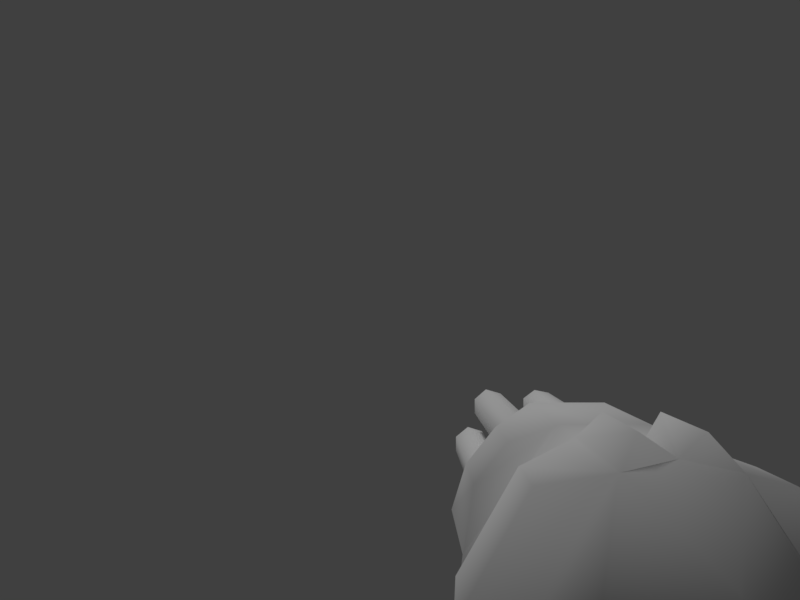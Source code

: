 # Source: SMinigun.blend  (saved by Blender 2.79.7; exported with 4.5.12 LTS)
import bpy
from mathutils import Matrix  # noqa: F401  (used for matrix-valued properties, if any)

bpy.ops.wm.read_factory_settings(use_empty=True)
scene = bpy.context.scene
scene.name = 'Scene'

# ---- collections
col_collection_1 = bpy.data.collections.new('Collection 1'); scene.collection.children.link(col_collection_1)

# ---- materials (node trees are filled in below, after node groups)
mat_material = bpy.data.materials.new('Material')
mat_material.alpha_threshold = 0.0
mat_material.use_transparent_shadow = False
mat_material.roughness = 0.5
mat_material.specular_intensity = 0.0
mat_material.line_color = (0.0, 0.0, 0.0, 1.0)

# ---- material node trees

# ---- world
world_world = bpy.data.worlds.new('World'); scene.world = world_world
world_world.color = (0.05088, 0.05088, 0.05088)
world_world.use_sun_shadow = False
world_world.sun_shadow_jitter_overblur = 0.0

# ---- cameras
cam_camera_001 = bpy.data.cameras.new('Camera.001')
cam_camera_001.clip_end = 100.0
cam_camera_001.lens = 38.63
cam_camera_001.sensor_width = 32.0
cam_camera_001.sensor_height = 18.0
cam_camera_001.display_size = 2.0
cam_camera_001.lens_unit = 'FOV'
cam_camera_001.dof.focus_distance = 0.0
cam_camera_001.dof.aperture_fstop = 128.0
cam_camera_001.dof.aperture_blades = 6

# ---- lights
light_lamp = bpy.data.lights.new('Lamp', 'SUN')
light_lamp.transmission_factor = 0.0
light_lamp.cutoff_distance = 30.0
light_lamp.angle = 0.1993
light_lamp.energy = 1.0
light_lamp.shadow_buffer_clip_start = 1.001
light_lamp.shadow_soft_size = 0.1
light_lamp.shadow_cascade_max_distance = 1000.0

# ---- meshes
me_minigun_0_1299 = bpy.data.meshes.new('Minigun_0.1299')
me_minigun_0_1299.from_pydata([(-0.03639, -0.1041, 0.08651), (-0.03639, -0.1501, 0.03806), (-0.1676, -0.1501, 0.03806), (-0.1676, -0.1041, 0.08651), (-0.6578, 0.1094, -0.06147), (-0.6578, -0.1189, -0.06147), (-0.6383, -0.001553, 0.05198), (-0.4947, -0.0366, -0.1624), (-0.5101, -0.1837, -0.0929), (-0.4947, 0.03143, -0.1624), (-0.507, 0.1718, -0.09439), (-0.2087, -0.1642, -0.03207), (0.01899, -0.1642, -0.03207), (0.02001, -0.04971, 0.1118), (-0.2087, -0.04971, 0.1118), (-0.3132, -0.1837, -0.08991), (-0.3132, -0.04971, 0.1118), (-0.3625, -0.1782, -0.01227), (-0.3625, -0.1122, 0.0916), (-0.4609, -0.1782, -0.01227), (-0.4609, -0.1122, 0.0916), (-0.5101, -0.04971, 0.1118), (-0.3102, 0.04982, 0.1118), (-0.2066, 0.04982, 0.1118), (-0.2066, 0.155, -0.03207), (-0.3102, 0.1718, -0.09439), (-0.3594, 0.112, 0.0916), (-0.3594, 0.1717, -0.01227), (-0.4578, 0.112, 0.0916), (-0.4578, 0.1717, -0.01227), (-0.507, 0.04982, 0.1118), (0.02001, 0.04982, 0.1118), (-0.1728, 0.1398, 0.03865), (-0.1676, 0.101, 0.0858), (-0.02921, 0.101, 0.0858), (-0.03434, 0.1398, 0.03865), (0.02206, 0.155, -0.03207), (-0.4824, -0.02868, 0.1408), (-0.3368, -0.02868, 0.1408), (-0.4917, -0.001553, 0.1203), (-0.4824, 0.02805, 0.1408), (-0.3368, 0.02805, 0.1408), (-0.3297, -0.001553, 0.09025), (0.622, 0.05123, -0.03278), (-0.00304, 0.05123, -0.03278), (0.622, 0.06353, -0.008172), (-0.00304, 0.06353, -0.008172), (0.622, 0.09087, 3.104e-05), (-0.00304, 0.09087, 3.104e-05), (0.622, 0.1141, -0.01911), (-0.00304, 0.1141, -0.01911), (0.622, 0.1141, -0.04645), (-0.00304, 0.1141, -0.04645), (0.622, 0.09087, -0.06559), (-0.00304, 0.09087, -0.06559), (0.622, 0.06353, -0.05739), (-0.00304, 0.06353, -0.05739), (0.622, -0.08114, 0.03987), (-0.00304, -0.08114, 0.03987), (0.622, -0.06747, 0.06722), (-0.00304, -0.06747, 0.06722), (0.622, -0.04013, 0.07269), (-0.00304, -0.04013, 0.07269), (0.622, -0.01825, 0.05628), (-0.00304, -0.01825, 0.05628), (0.622, -0.01825, 0.0262), (-0.00304, -0.01825, 0.0262), (0.622, -0.04013, 0.009797), (-0.00304, -0.04013, 0.009797), (0.622, -0.06747, 0.01527), (-0.00304, -0.06747, 0.01527), (0.622, 0.01442, 0.04105), (-0.002357, 0.01442, 0.04105), (0.622, 0.02673, 0.06566), (-0.002357, 0.02673, 0.06566), (0.622, 0.05544, 0.07386), (-0.002357, 0.05544, 0.07386), (0.622, 0.07731, 0.05472), (-0.002357, 0.07731, 0.05472), (0.622, 0.07731, 0.02737), (-0.002357, 0.07731, 0.02737), (0.622, 0.05544, 0.008234), (-0.002357, 0.05544, 0.008234), (0.622, 0.02673, 0.01644), (-0.002357, 0.02673, 0.01644), (0.622, -0.1164, -0.032), (-0.002357, -0.1164, -0.032), (0.622, -0.1041, -0.007392), (-0.002357, -0.1041, -0.007392), (0.622, -0.07673, -0.001922), (-0.002357, -0.07673, -0.001922), (0.622, -0.05486, -0.01833), (-0.002357, -0.05486, -0.01833), (0.622, -0.05486, -0.04567), (-0.002357, -0.05486, -0.04567), (0.622, -0.07673, -0.06481), (-0.002357, -0.07673, -0.06481), (0.622, -0.1041, -0.05934), (-0.002357, -0.1041, -0.05934), (-0.4019, -0.01209, -0.1624), (-0.4019, 0.00692, -0.1624), (-0.5583, -0.1327, -0.1503), (-0.5573, 0.1188, -0.1503), (0.02001, -0.04766, -0.1182), (0.02001, 0.04675, -0.1182), (-0.5074, -0.02174, -0.2337), (-0.5074, 0.01657, -0.2337), (-0.4592, -0.01094, -0.245), (-0.4592, 0.005775, -0.245)], [], [(2, 1, 0, 3), (6, 4, 5), (5, 101, 8), (10, 102, 4), (4, 101, 5), (4, 102, 101), (1, 11, 12), (11, 1, 2), (3, 0, 13), (3, 13, 14), (0, 1, 13), (14, 2, 3), (14, 11, 2), (14, 15, 11), (15, 14, 16), (19, 17, 18), (19, 18, 20), (20, 18, 16), (20, 16, 21), (16, 17, 15), (18, 17, 16), (15, 17, 8), (17, 19, 8), (19, 20, 8), (20, 21, 8), (24, 22, 23), (22, 24, 25), (28, 26, 27), (28, 27, 29), (29, 27, 25), (29, 25, 10), (25, 26, 22), (27, 26, 25), (22, 26, 30), (26, 28, 30), (28, 29, 30), (29, 10, 30), (31, 14, 13), (14, 31, 23), (23, 16, 14), (23, 22, 16), (33, 32, 23), (32, 24, 23), (30, 6, 21), (30, 4, 6), (4, 30, 10), (21, 6, 5), (21, 5, 8), (33, 34, 35), (33, 35, 32), (32, 35, 36), (32, 36, 24), (36, 34, 31), (35, 34, 36), (31, 34, 23), (34, 33, 23), (16, 37, 21), (37, 16, 38), (37, 39, 21), (39, 30, 21), (40, 30, 39), (40, 22, 30), (22, 40, 41), (22, 42, 16), (42, 38, 16), (42, 22, 41), (42, 41, 39), (42, 39, 38), (39, 37, 38), (39, 41, 40), (45, 44, 43), (46, 44, 45), (47, 46, 45), (48, 46, 47), (49, 48, 47), (50, 48, 49), (51, 50, 49), (52, 50, 51), (53, 52, 51), (54, 52, 53), (55, 54, 53), (56, 54, 55), (43, 56, 55), (44, 56, 43), (1, 12, 13), (59, 58, 57), (60, 58, 59), (61, 60, 59), (62, 60, 61), (63, 62, 61), (64, 62, 63), (65, 64, 63), (66, 64, 65), (67, 66, 65), (68, 66, 67), (69, 68, 67), (70, 68, 69), (57, 70, 69), (58, 70, 57), (73, 72, 71), (74, 72, 73), (75, 74, 73), (76, 74, 75), (77, 76, 75), (78, 76, 77), (79, 78, 77), (80, 78, 79), (81, 80, 79), (82, 80, 81), (83, 82, 81), (84, 82, 83), (71, 84, 83), (72, 84, 71), (87, 86, 85), (88, 86, 87), (89, 88, 87), (90, 88, 89), (91, 90, 89), (92, 90, 91), (93, 92, 91), (94, 92, 93), (95, 94, 93), (96, 94, 95), (97, 96, 95), (98, 96, 97), (85, 98, 97), (86, 98, 85), (13, 12, 36), (104, 36, 12), (77, 73, 83), (45, 55, 51), (93, 89, 85), (61, 59, 67), (81, 79, 83), (79, 77, 83), (77, 75, 73), (73, 71, 83), (51, 49, 45), (49, 47, 45), (45, 43, 55), (51, 55, 53), (85, 97, 95), (95, 93, 85), (93, 91, 89), (85, 89, 87), (57, 69, 59), (69, 67, 59), (67, 65, 63), (63, 61, 67), (102, 10, 25), (24, 36, 104), (103, 12, 11), (101, 103, 15), (99, 107, 108), (7, 101, 102), (100, 104, 103), (100, 9, 102), (99, 103, 101), (106, 108, 107), (9, 100, 108), (9, 106, 105), (99, 7, 105), (103, 11, 15), (24, 104, 25), (13, 36, 31), (104, 12, 103), (102, 25, 104), (101, 15, 8), (99, 108, 100), (7, 102, 9), (100, 103, 99), (100, 102, 104), (99, 101, 7), (106, 107, 105), (9, 108, 106), (9, 105, 7), (99, 105, 107)])
me_minigun_0_1299.polygons.foreach_set('use_smooth', [True] * 177)
_uv = me_minigun_0_1299.uv_layers.new(name='UVMap')
_uv.uv.foreach_set('vector', [0.2118, 0.7294, 0.2196, 0.7725, 0.251, 0.7686, 0.2431, 0.7255, 0.3373, 0.2118, 0.5216, 0.1137, 0.1373, 0.1137, 0.1373, 0.1137, 0.01961, 0.003922, 0.0, 0.4078, 0.6549, 0.4, 0.6353, 0.007843, 0.5216, 0.1137, 0.5216, 0.1137, 0.01961, 0.003922, 0.1373, 0.1137, 0.5216, 0.1137, 0.6353, 0.007843, 0.01961, 0.003922, 0.2196, 0.7725, 0.1647, 0.702, 0.1843, 0.8, 0.1647, 0.702, 0.2196, 0.7725, 0.2118, 0.7294, 0.2431, 0.7255, 0.251, 0.7686, 0.2902, 0.7922, 0.2431, 0.7255, 0.2902, 0.7922, 0.2824, 0.6863, 0.251, 0.7686, 0.2196, 0.7725, 0.2902, 0.7922, 0.2824, 0.6863, 0.2118, 0.7294, 0.2431, 0.7255, 0.2824, 0.6863, 0.1647, 0.702, 0.2118, 0.7294, 0.2824, 0.6863, 0.09804, 0.6235, 0.1647, 0.702, 0.09804, 0.6235, 0.2824, 0.6863, 0.2627, 0.6157, 0.09804, 0.4706, 0.1373, 0.5725, 0.2039, 0.5725, 0.09804, 0.4706, 0.2039, 0.5725, 0.1804, 0.4745, 0.1804, 0.4745, 0.2039, 0.5725, 0.2627, 0.6157, 0.1804, 0.4745, 0.2627, 0.6157, 0.2196, 0.4157, 0.2627, 0.6157, 0.1333, 0.5725, 0.09804, 0.6235, 0.2039, 0.5725, 0.1333, 0.5725, 0.2627, 0.6157, 0.09804, 0.6235, 0.1333, 0.5725, 0.0, 0.4078, 0.1333, 0.5725, 0.09804, 0.4706, 0.0, 0.4078, 0.09804, 0.4706, 0.1804, 0.4745, 0.0, 0.4078, 0.1804, 0.4745, 0.2196, 0.4157, 0.0, 0.4078, 0.4902, 0.702, 0.3961, 0.6157, 0.3765, 0.6863, 0.3961, 0.6157, 0.4902, 0.702, 0.5608, 0.6275, 0.4784, 0.4706, 0.4549, 0.5765, 0.5294, 0.5725, 0.4784, 0.4706, 0.5294, 0.5725, 0.5647, 0.4706, 0.5647, 0.4706, 0.5294, 0.5725, 0.5608, 0.6275, 0.5647, 0.4706, 0.5608, 0.6275, 0.6549, 0.4, 0.5608, 0.6275, 0.4549, 0.5765, 0.3961, 0.6157, 0.5294, 0.5725, 0.4549, 0.5765, 0.5608, 0.6275, 0.3961, 0.6157, 0.4549, 0.5765, 0.4353, 0.4196, 0.4549, 0.5765, 0.4784, 0.4706, 0.4353, 0.4196, 0.4784, 0.4706, 0.5647, 0.4706, 0.4353, 0.4196, 0.5647, 0.4706, 0.6549, 0.4, 0.4353, 0.4196, 0.3686, 0.7922, 0.2824, 0.6863, 0.2902, 0.7922, 0.2824, 0.6863, 0.3686, 0.7922, 0.3765, 0.6863, 0.3765, 0.6863, 0.2627, 0.6157, 0.2824, 0.6863, 0.3765, 0.6863, 0.3961, 0.6157, 0.2627, 0.6157, 0.4157, 0.7294, 0.4431, 0.7294, 0.3765, 0.6863, 0.4431, 0.7294, 0.4902, 0.702, 0.3765, 0.6863, 0.4353, 0.4196, 0.3373, 0.2118, 0.2196, 0.4157, 0.4353, 0.4196, 0.5216, 0.1137, 0.3373, 0.2118, 0.5216, 0.1137, 0.4353, 0.4196, 0.6549, 0.4, 0.2196, 0.4157, 0.3373, 0.2118, 0.1373, 0.1137, 0.2196, 0.4157, 0.1373, 0.1137, 0.0, 0.4078, 0.4157, 0.7294, 0.4157, 0.7725, 0.4392, 0.7725, 0.4157, 0.7294, 0.4392, 0.7725, 0.4431, 0.7294, 0.4431, 0.7294, 0.4392, 0.7725, 0.4706, 0.8039, 0.4431, 0.7294, 0.4706, 0.8039, 0.4902, 0.702, 0.4706, 0.8039, 0.4157, 0.7725, 0.3686, 0.7922, 0.4392, 0.7725, 0.4157, 0.7725, 0.4706, 0.8039, 0.3686, 0.7922, 0.4157, 0.7725, 0.3765, 0.6863, 0.4157, 0.7725, 0.4157, 0.7294, 0.3765, 0.6863, 0.2627, 0.6157, 0.2784, 0.4941, 0.2196, 0.4157, 0.2784, 0.4941, 0.2627, 0.6157, 0.2863, 0.5647, 0.2784, 0.4941, 0.3255, 0.4745, 0.2196, 0.4157, 0.3255, 0.4745, 0.4353, 0.4196, 0.2196, 0.4157, 0.3804, 0.4941, 0.4353, 0.4196, 0.3255, 0.4745, 0.3804, 0.498, 0.3961, 0.6157, 0.4353, 0.4196, 0.3961, 0.6157, 0.3804, 0.4941, 0.3725, 0.5686, 0.3961, 0.6157, 0.3255, 0.5843, 0.2627, 0.6157, 0.3255, 0.5843, 0.2863, 0.5647, 0.2627, 0.6157, 0.3255, 0.5843, 0.3961, 0.6157, 0.3725, 0.5686, 0.3255, 0.5843, 0.3725, 0.5686, 0.3255, 0.4745, 0.3255, 0.5843, 0.3255, 0.4745, 0.2863, 0.5647, 0.3255, 0.4745, 0.2784, 0.4941, 0.2863, 0.5647, 0.3255, 0.4745, 0.3725, 0.5686, 0.3804, 0.498, 0.5059, 0.851, 1.0, 0.898, 0.5098, 0.902, 1.0, 0.8471, 1.0, 0.898, 0.5059, 0.8471, 0.5098, 0.8, 1.0, 0.8471, 0.5059, 0.8471, 1.0, 0.8, 1.0, 0.8471, 0.5098, 0.8, 0.5098, 0.7529, 1.0, 0.8, 0.5098, 0.8, 1.0, 0.7529, 1.0, 0.8, 0.5098, 0.7529, 0.5098, 0.702, 1.0, 0.7529, 0.5098, 0.7529, 1.0, 0.702, 1.0, 0.7529, 0.5098, 0.702, 0.5412, 0.6627, 1.0, 0.702, 0.5098, 0.702, 1.0, 0.6588, 1.0, 0.702, 0.5412, 0.6627, 0.5098, 0.949, 1.0, 1.0, 0.5098, 1.0, 0.9961, 0.9451, 1.0, 1.0, 0.5098, 0.949, 0.5059, 0.902, 1.0, 0.949, 0.5098, 0.949, 1.0, 0.898, 1.0, 0.949, 0.5059, 0.902, 0.2196, 0.7725, 0.1843, 0.8, 0.2902, 0.7922, 0.5059, 0.851, 1.0, 0.898, 0.5098, 0.902, 1.0, 0.8471, 1.0, 0.898, 0.5059, 0.851, 0.5098, 0.8, 1.0, 0.8471, 0.5059, 0.851, 1.0, 0.8, 1.0, 0.8471, 0.5098, 0.8, 0.5098, 0.7529, 1.0, 0.8, 0.5098, 0.8, 1.0, 0.7529, 1.0, 0.8, 0.5098, 0.7529, 0.5098, 0.702, 1.0, 0.7529, 0.5098, 0.7529, 1.0, 0.702, 1.0, 0.7529, 0.5098, 0.702, 0.5412, 0.6627, 1.0, 0.702, 0.5098, 0.702, 1.0, 0.6588, 1.0, 0.702, 0.5412, 0.6627, 0.5098, 0.949, 1.0, 1.0, 0.5098, 1.0, 0.9961, 0.9451, 1.0, 1.0, 0.5098, 0.949, 0.5059, 0.902, 1.0, 0.949, 0.5098, 0.949, 1.0, 0.898, 1.0, 0.949, 0.5098, 0.902, 0.5059, 0.851, 1.0, 0.898, 0.5098, 0.902, 1.0, 0.8471, 1.0, 0.898, 0.5059, 0.8471, 0.5098, 0.8, 1.0, 0.8471, 0.5059, 0.8471, 1.0, 0.8, 1.0, 0.8471, 0.5098, 0.8, 0.5098, 0.7529, 1.0, 0.8, 0.5098, 0.8, 1.0, 0.7529, 1.0, 0.8, 0.5098, 0.7529, 0.5098, 0.702, 1.0, 0.7529, 0.5098, 0.7529, 1.0, 0.702, 1.0, 0.7529, 0.5098, 0.702, 0.5412, 0.6627, 1.0, 0.702, 0.5098, 0.702, 1.0, 0.6588, 1.0, 0.702, 0.5412, 0.6627, 0.5098, 0.949, 1.0, 1.0, 0.5098, 1.0, 1.0, 0.949, 1.0, 1.0, 0.5098, 0.949, 0.5059, 0.902, 1.0, 0.949, 0.5098, 0.949, 1.0, 0.898, 1.0, 0.949, 0.5098, 0.902, 0.5098, 0.949, 1.0, 1.0, 0.5098, 1.0, 1.0, 0.949, 1.0, 1.0, 0.5098, 0.949, 0.5059, 0.902, 1.0, 0.949, 0.5098, 0.949, 1.0, 0.898, 1.0, 0.949, 0.5098, 0.902, 0.5059, 0.851, 1.0, 0.898, 0.5059, 0.902, 1.0, 0.8471, 1.0, 0.898, 0.5059, 0.851, 0.5098, 0.8, 1.0, 0.8471, 0.5059, 0.851, 1.0, 0.8, 1.0, 0.8471, 0.5098, 0.8, 0.5098, 0.7529, 1.0, 0.8, 0.5098, 0.8, 1.0, 0.7529, 1.0, 0.8, 0.5098, 0.7529, 0.5098, 0.702, 1.0, 0.7529, 0.5098, 0.7529, 1.0, 0.702, 1.0, 0.7529, 0.5098, 0.702, 0.5412, 0.6627, 1.0, 0.702, 0.5098, 0.702, 1.0, 0.6588, 1.0, 0.702, 0.5412, 0.6627, 0.3636, 0.9495, 0.4388, 0.855, 0.2291, 0.855, 0.3003, 0.7984, 0.2291, 0.855, 0.4388, 0.855, 0.2661, 0.7646, 0.2128, 0.7761, 0.2128, 0.7243, 0.2125, 0.7762, 0.2125, 0.7243, 0.2658, 0.7358, 0.2648, 0.7375, 0.2423, 0.7826, 0.2014, 0.7516, 0.2422, 0.7832, 0.2141, 0.7776, 0.2422, 0.7184, 0.2431, 0.7156, 0.2661, 0.7358, 0.2128, 0.7243, 0.2661, 0.7358, 0.2661, 0.7646, 0.2128, 0.7243, 0.2661, 0.7646, 0.2431, 0.7848, 0.2128, 0.7761, 0.2128, 0.7761, 0.1998, 0.7502, 0.2128, 0.7243, 0.2658, 0.7358, 0.2658, 0.7646, 0.2125, 0.7762, 0.2658, 0.7646, 0.2413, 0.7848, 0.2125, 0.7762, 0.2125, 0.7762, 0.1995, 0.7502, 0.2125, 0.7243, 0.2658, 0.7358, 0.2125, 0.7243, 0.2413, 0.7156, 0.2014, 0.7516, 0.2141, 0.7234, 0.2423, 0.7178, 0.2423, 0.7178, 0.2648, 0.7375, 0.2014, 0.7516, 0.2648, 0.7375, 0.2648, 0.7657, 0.2423, 0.7826, 0.2014, 0.7516, 0.2423, 0.7826, 0.2141, 0.7769, 0.2, 0.7494, 0.2141, 0.724, 0.2141, 0.7776, 0.2141, 0.724, 0.2422, 0.7184, 0.2141, 0.7776, 0.2422, 0.7184, 0.2648, 0.7353, 0.2648, 0.7663, 0.2648, 0.7663, 0.2422, 0.7832, 0.2422, 0.7184, 0.3971, 0.9772, 0.4345, 0.9588, 0.4313, 0.894, 0.4474, 0.8507, 0.4384, 0.783, 0.3618, 0.7939, 0.315, 0.7938, 0.231, 0.7875, 0.2165, 0.8539, 0.2727, 0.9773, 0.315, 0.7938, 0.2385, 0.8947, 0.3677, 0.9631, 0.3477, 0.8896, 0.3289, 0.8947, 0.3191, 0.9545, 0.2727, 0.9773, 0.3971, 0.9772, 0.343, 0.919, 0.3618, 0.7939, 0.315, 0.7938, 0.343, 0.919, 0.3517, 0.9545, 0.3971, 0.9772, 0.3332, 0.9189, 0.315, 0.7938, 0.2727, 0.9773, 0.3222, 0.8626, 0.3289, 0.8947, 0.3477, 0.8896, 0.2491, 0.8261, 0.3356, 0.9659, 0.3289, 0.8947, 0.2491, 0.8261, 0.3222, 0.8626, 0.371, 0.8556, 0.3677, 0.9631, 0.4211, 0.8261, 0.371, 0.8556, 0.315, 0.7938, 0.2165, 0.8539, 0.2385, 0.8947, 0.4474, 0.8507, 0.3618, 0.7939, 0.4313, 0.894, 0.3636, 0.9495, 0.2291, 0.855, 0.2982, 0.9495, 0.3003, 0.7984, 0.4388, 0.855, 0.3623, 0.7984, 0.3971, 0.9772, 0.4313, 0.894, 0.3618, 0.7939, 0.2727, 0.9773, 0.2385, 0.8947, 0.2352, 0.9596, 0.3677, 0.9631, 0.3289, 0.8947, 0.3356, 0.9659, 0.3191, 0.9545, 0.3971, 0.9772, 0.3517, 0.9545, 0.343, 0.919, 0.315, 0.7938, 0.3332, 0.9189, 0.343, 0.919, 0.3971, 0.9772, 0.3618, 0.7939, 0.3332, 0.9189, 0.2727, 0.9773, 0.3191, 0.9545, 0.3222, 0.8626, 0.3477, 0.8896, 0.371, 0.8556, 0.2491, 0.8261, 0.3289, 0.8947, 0.3222, 0.8626, 0.2491, 0.8261, 0.371, 0.8556, 0.4211, 0.8261, 0.3677, 0.9631, 0.371, 0.8556, 0.3477, 0.8896])
me_minigun_0_1299.materials.append(mat_material)
me_minigun_0_1299.use_remesh_preserve_volume = False
me_minigun_0_1299.use_remesh_preserve_attributes = False
me_minigun_0_1299.use_mirror_vertex_groups = False
me_minigun_0_1299.update()
arm_armature = bpy.data.armatures.new('Armature')  # bones are not reproduced

# ---- objects
ob_camera = bpy.data.objects.new('Camera', cam_camera_001)
ob_armature = bpy.data.objects.new('Armature', arm_armature)
ob_minigun_0_002 = bpy.data.objects.new('Minigun_0.002', me_minigun_0_1299)
ob_lamp = bpy.data.objects.new('Lamp', light_lamp)

# ---- transforms, parenting, visibility, modifiers, constraints
ob_camera.location = (-1.274, 0.2244, 0.4489)
ob_camera.rotation_euler = (1.571, 0.0, -1.571)
ob_camera.lineart.crease_threshold = 0.0
ob_armature.location = (-0.5, 0.0, 0.2)
ob_armature.show_in_front = True
ob_armature.lineart.crease_threshold = 0.0
ob_minigun_0_002.parent = ob_armature
ob_minigun_0_002.matrix_parent_inverse = Matrix(((1.0, 0.0, 0.0, 0.5), (0.0, 1.0, 0.0, 0.0), (0.0, 0.0, 1.0, 0.0), (0.0, 0.0, 0.0, 1.0)))
ob_minigun_0_002.location = (0.0, 0.0, 0.0)
ob_minigun_0_002.lineart.crease_threshold = 0.0
_vg = ob_minigun_0_002.vertex_groups.new(name='Root')
_vg = ob_minigun_0_002.vertex_groups.new(name='Gun')
_vg.add([0, 1, 2, 3, 4, 5, 6, 7, 8, 9, 10, 11, 12, 13, 14, 15, 16, 17, 18, 19, 20, 21, 22, 23, 24, 25, 26, 27, 28, 29, 30, 31, 32, 33, 34, 35, 36, 37, 38, 39, 40, 41, 42, 99, 100, 101, 102, 103, 104, 105, 106, 107, 108], 1.0, 'REPLACE')
_vg = ob_minigun_0_002.vertex_groups.new(name='BarrelTR')
_vg.add([57, 58, 59, 60, 61, 62, 63, 64, 65, 66, 67, 68, 69, 70], 1.0, 'REPLACE')
_vg = ob_minigun_0_002.vertex_groups.new(name='BarrelTL')
_vg.add([71, 72, 73, 74, 75, 76, 77, 78, 79, 80, 81, 82, 83, 84], 1.0, 'REPLACE')
_vg = ob_minigun_0_002.vertex_groups.new(name='BarrelBR')
_vg.add([85, 86, 87, 88, 89, 90, 91, 92, 93, 94, 95, 96, 97, 98], 1.0, 'REPLACE')
_vg = ob_minigun_0_002.vertex_groups.new(name='BarrelBL')
_vg.add([43, 44, 45, 46, 47, 48, 49, 50, 51, 52, 53, 54, 55, 56], 1.0, 'REPLACE')
_m = ob_minigun_0_002.modifiers.new('Armature', 'ARMATURE')
_m.object = ob_armature
ob_lamp.location = (4.076, 1.005, 5.904)
ob_lamp.rotation_euler = (0.6503, 0.05522, 1.866)
ob_lamp.lock_rotations_4d = False
ob_lamp.empty_display_type = 'ARROWS'
ob_lamp.color = (0.0, 0.0, 0.0, 0.0)
ob_lamp.lineart.crease_threshold = 0.0

# ---- collection membership
col_collection_1.objects.link(ob_camera)
col_collection_1.objects.link(ob_armature)
col_collection_1.objects.link(ob_minigun_0_002)
col_collection_1.objects.link(ob_lamp)

# ---- scene / render settings (as saved in the file)
scene.camera = ob_camera
scene.frame_start = 0; scene.frame_end = 54; scene.frame_set(0)
scene.render.engine = 'BLENDER_EEVEE_NEXT'
scene.render.resolution_x = 640
scene.render.resolution_y = 480
scene.render.fps = 30
scene.render.dither_intensity = 0.0
scene.cycles.use_denoising = False
scene.cycles.samples = 128
scene.cycles.sampling_pattern = 'TABULATED_SOBOL'
scene.cycles.use_adaptive_sampling = False
scene.cycles.use_light_tree = False
scene.view_settings.view_transform = 'Standard'
bpy.context.view_layer.update()
